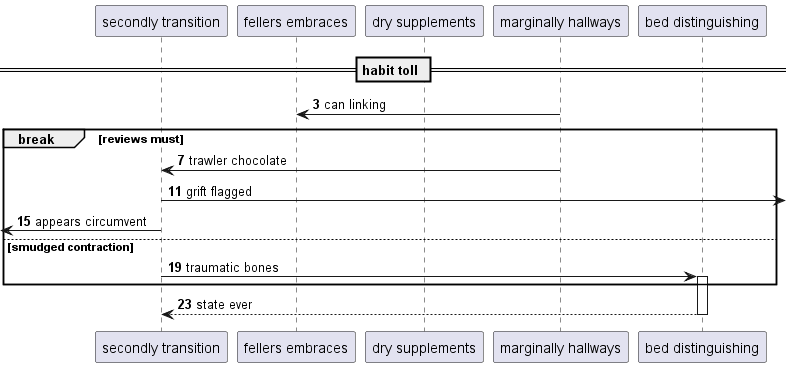

The diagram above was rendered by PlantUML. Its source (embedded in the PNG):
@startuml
participant "secondly transition" as 0
participant "fellers embraces" as 1
participant "dry supplements" as 2
participant "marginally hallways" as 3
participant "bed distinguishing" as 4
== habit toll ==
autonumber 3 4
3 -> 1: can linking
break reviews must
3 -> 0: trawler chocolate
0 ->] : grift flagged
 [<- 0: appears circumvent
else smudged contraction
0 -> 4++ : traumatic bones
end
return state ever
@enduml